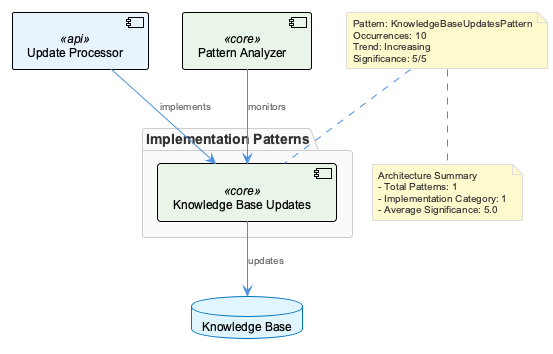

The diagram above was rendered by PlantUML. Its source (embedded in the PNG):
@startuml
!include /Users/q284340/Agentic/coding/docs/puml/_standard-style.puml

package "Implementation Patterns" {
  component "Knowledge Base Updates" as kbu <<core>>
}

database "Knowledge Base" as kb

component "Update Processor" as processor <<api>>
component "Pattern Analyzer" as analyzer <<core>>

processor --> kbu : "implements"
kbu --> kb : "updates"
analyzer --> kbu : "monitors"

note top of kbu
  Pattern: KnowledgeBaseUpdatesPattern
  Occurrences: 10
  Trend: Increasing
  Significance: 5/5
end note

note bottom
  Architecture Summary
  - Total Patterns: 1
  - Implementation Category: 1
  - Average Significance: 5.0
end note

@enduml